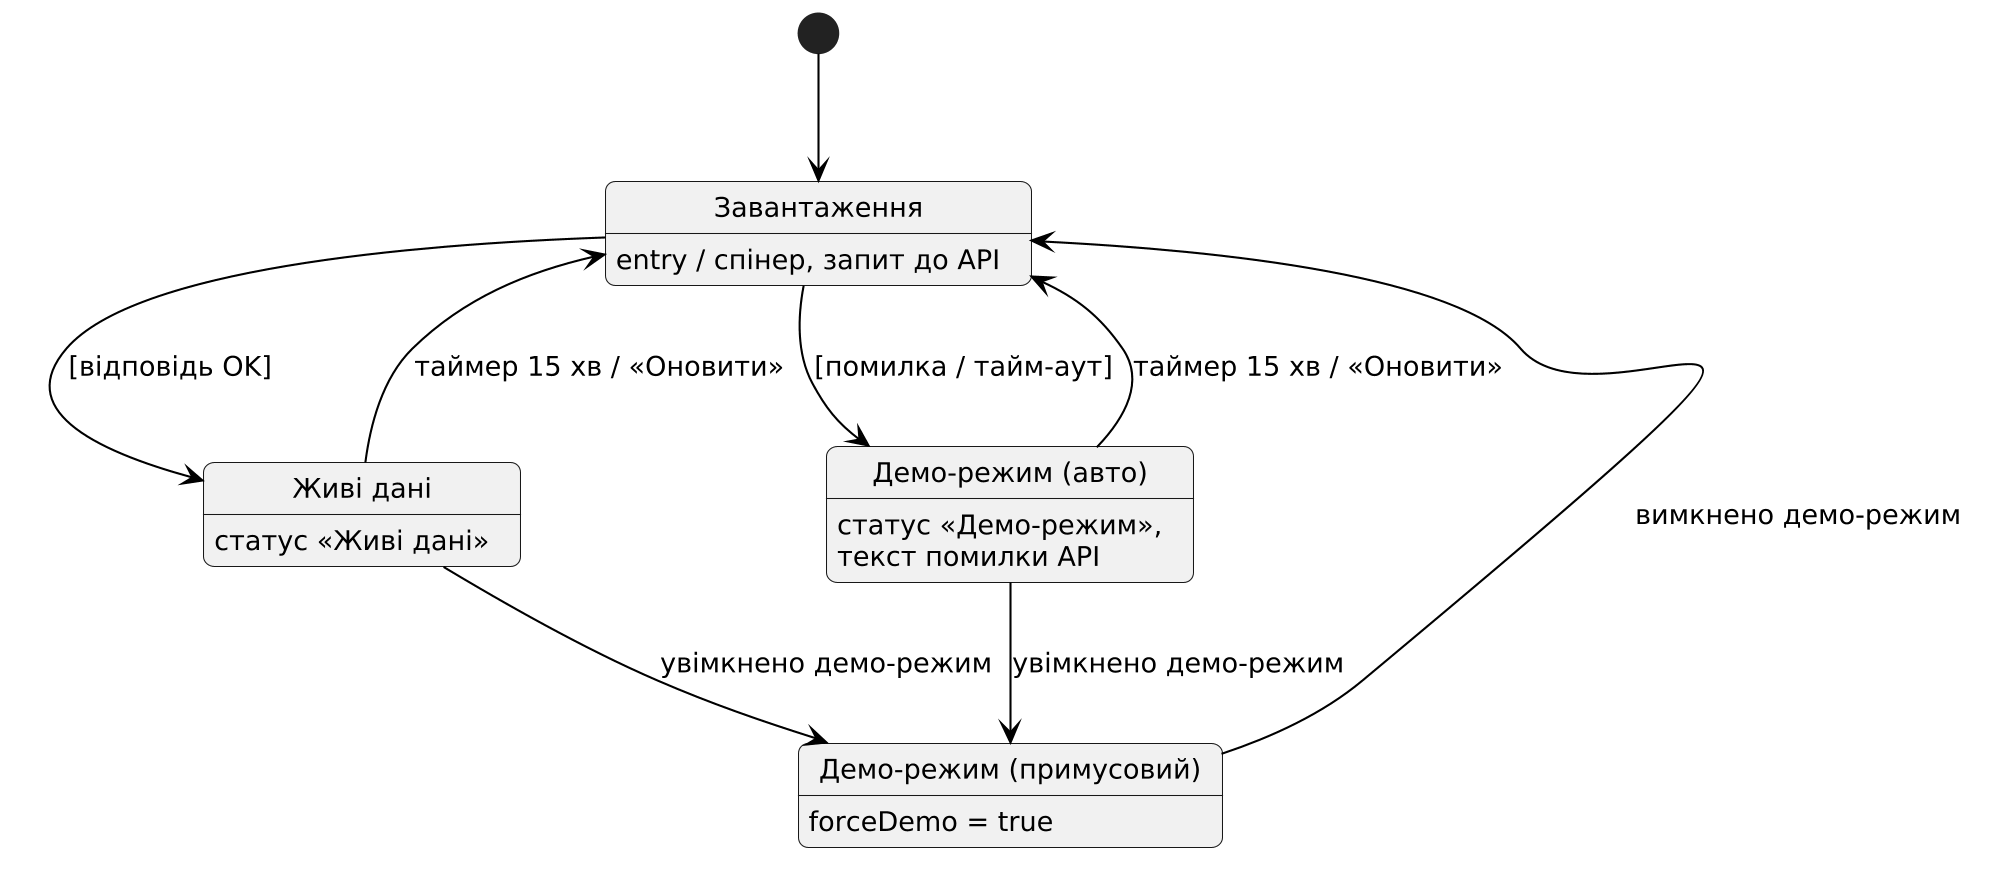

The diagram above was rendered by PlantUML. Its source (embedded in the PNG):
@startuml
skinparam monochrome true
skinparam shadowing false
skinparam dpi 200
skinparam defaultFontName Arial
skinparam defaultFontSize 13
skinparam backgroundColor white
skinparam ArrowColor black
skinparam roundCorner 10
skinparam packageStyle rectangle
skinparam sequenceMessageAlign center
skinparam noteBackgroundColor white
skinparam conditionStyle diamond
skinparam conditionEndStyle diamond

hide empty description
state "Завантаження" as Loading : entry / спінер, запит до API
state "Живі дані" as Live : статус «Живі дані»
state "Демо-режим (авто)" as Auto : статус «Демо-режим»,\nтекст помилки API
state "Демо-режим (примусовий)" as Forced : forceDemo = true

[*] --> Loading
Loading --> Live : [відповідь OK]
Loading --> Auto : [помилка / тайм-аут]
Live --> Loading : таймер 15 хв / «Оновити»
Auto --> Loading : таймер 15 хв / «Оновити»
Live --> Forced : увімкнено демо-режим
Auto --> Forced : увімкнено демо-режим
Forced --> Loading : вимкнено демо-режим
@enduml